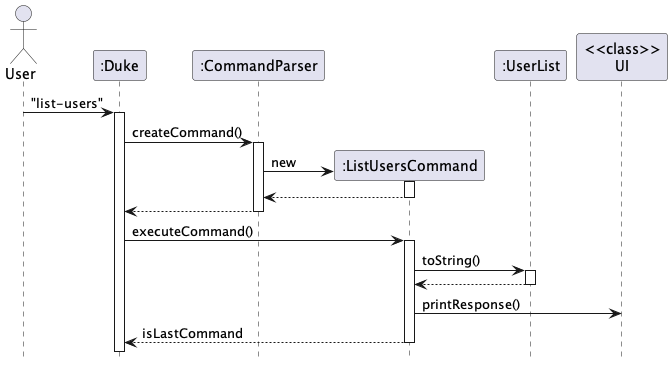

The diagram above was rendered by PlantUML. Its source (embedded in the PNG):
@startuml
hide footbox
Actor User
"User" -> ":Duke": "list-users"
activate ":Duke"
":Duke" -> ":CommandParser": createCommand()
activate ":CommandParser"
":CommandParser" -> ":ListUsersCommand"**: new
activate ":ListUsersCommand"
return
":CommandParser" --> ":Duke"
deactivate
":Duke" -> ":ListUsersCommand" : executeCommand()
activate ":ListUsersCommand"
":ListUsersCommand" -> ":UserList" : toString()
activate ":UserList"
return
":ListUsersCommand" -> "<<class>>\nUI" : printResponse()
return isLastCommand
deactivate ":ListUsersCommand"

@enduml